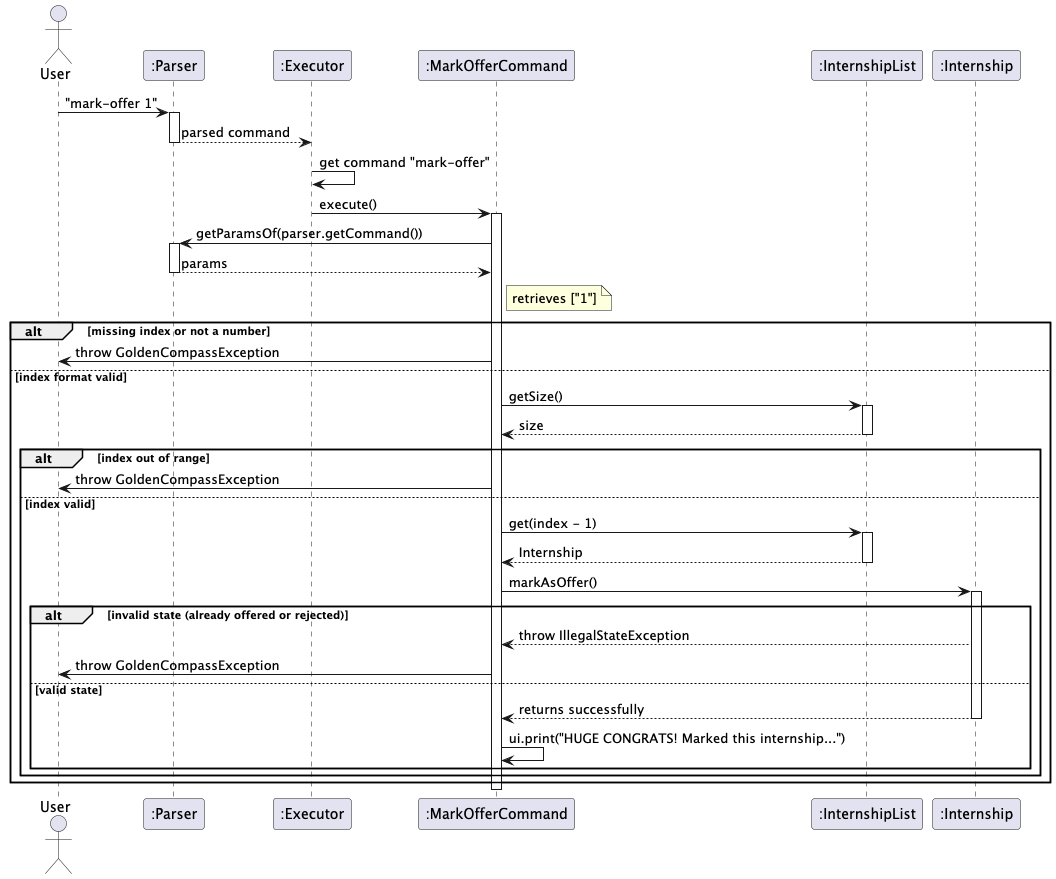

The diagram above was rendered by PlantUML. Its source (embedded in the PNG):
@startuml
actor User
participant ":Parser" as Parser
participant ":Executor" as Exec
participant ":MarkOfferCommand" as Cmd
participant ":InternshipList" as List
participant ":Internship" as Intern

User -> Parser : "mark-offer 1"
activate Parser
Parser --> Exec : parsed command
deactivate Parser

Exec -> Exec : get command "mark-offer"
Exec -> Cmd : execute()
activate Cmd

Cmd -> Parser : getParamsOf(parser.getCommand())
activate Parser
Parser --> Cmd : params
deactivate Parser

note right of Cmd : retrieves ["1"]

alt missing index or not a number
    Cmd -> User : throw GoldenCompassException
else index format valid
    Cmd -> List : getSize()
    activate List
    List --> Cmd : size
    deactivate List

    alt index out of range
        Cmd -> User : throw GoldenCompassException
    else index valid
        Cmd -> List : get(index - 1)
        activate List
        List --> Cmd : Internship
        deactivate List

        Cmd -> Intern : markAsOffer()
        activate Intern

        ' 🛠 CHANGED: Added the FSM validation logic here
        alt invalid state (already offered or rejected)
            Intern --> Cmd : throw IllegalStateException
            Cmd -> User : throw GoldenCompassException
        else valid state
            Intern --> Cmd : returns successfully
            deactivate Intern

            Cmd -> Cmd : ui.print("HUGE CONGRATS! Marked this internship...")
        end
    end
end

deactivate Cmd
@enduml